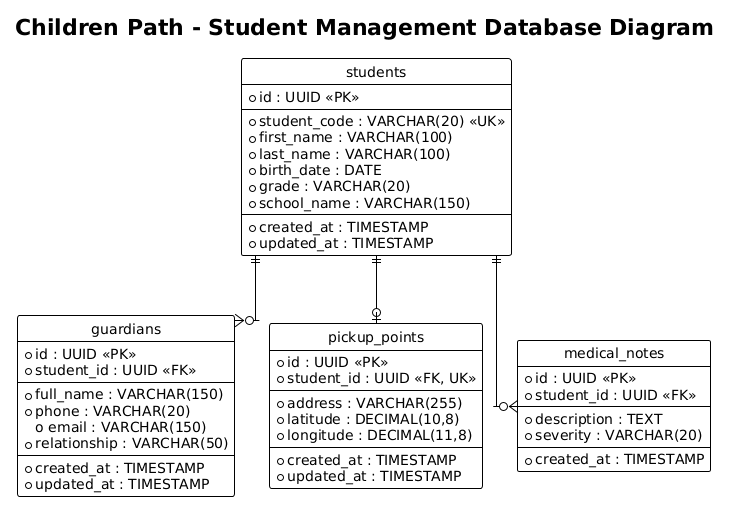

The diagram above was rendered by PlantUML. Its source (embedded in the PNG):
@startuml
title Children Path - Student Management Database Diagram
!theme plain
hide circle
skinparam linetype ortho

entity "students" as students {
  * id : UUID <<PK>>
  --
  * student_code : VARCHAR(20) <<UK>>
  * first_name : VARCHAR(100)
  * last_name : VARCHAR(100)
  * birth_date : DATE
  * grade : VARCHAR(20)
  * school_name : VARCHAR(150)
  --
  * created_at : TIMESTAMP
  * updated_at : TIMESTAMP
}

entity "guardians" as guardians {
  * id : UUID <<PK>>
  * student_id : UUID <<FK>>
  --
  * full_name : VARCHAR(150)
  * phone : VARCHAR(20)
  o email : VARCHAR(150)
  * relationship : VARCHAR(50)
  --
  * created_at : TIMESTAMP
  * updated_at : TIMESTAMP
}

entity "pickup_points" as pickup_points {
  * id : UUID <<PK>>
  * student_id : UUID <<FK, UK>>
  --
  * address : VARCHAR(255)
  * latitude : DECIMAL(10,8)
  * longitude : DECIMAL(11,8)
  --
  * created_at : TIMESTAMP
  * updated_at : TIMESTAMP
}

entity "medical_notes" as medical_notes {
  * id : UUID <<PK>>
  * student_id : UUID <<FK>>
  --
  * description : TEXT
  * severity : VARCHAR(20)
  --
  * created_at : TIMESTAMP
}

' Relaciones
students ||--o{ guardians
' Relación 1:1 estricta
students ||--o| pickup_points
students ||--o{ medical_notes
@enduml